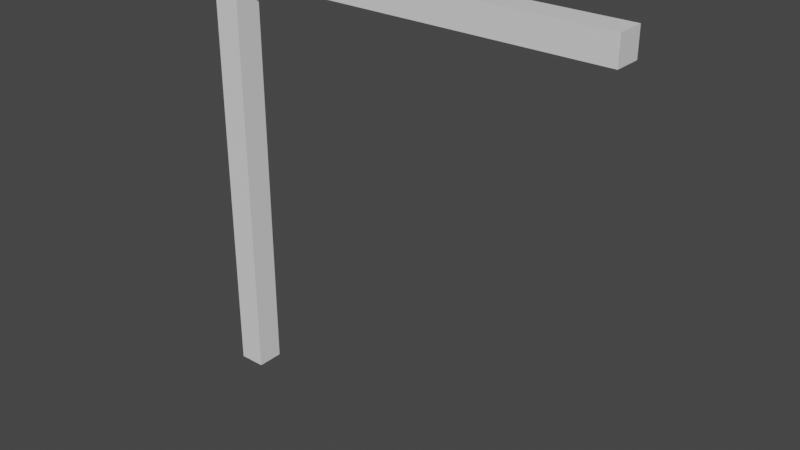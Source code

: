 # Source: wood.blend  (saved by Blender 2.92.15; exported with 4.5.12 LTS)
import bpy
from mathutils import Matrix  # noqa: F401  (used for matrix-valued properties, if any)

bpy.ops.wm.read_factory_settings(use_empty=True)
scene = bpy.context.scene
scene.name = 'Scene'

# ---- collections
col_collection = bpy.data.collections.new('Collection'); scene.collection.children.link(col_collection)

# ---- materials (node trees are filled in below, after node groups)
mat_wood = bpy.data.materials.new('wood')
mat_wood.use_transparent_shadow = False

# ---- material node trees
mat_wood.use_nodes = True; mat_wood.node_tree.nodes.clear()
_N = mat_wood.node_tree.nodes; _L = mat_wood.node_tree.links
n0 = _N.new('ShaderNodeBsdfPrincipled'); n0.name = 'Principled BSDF'; n0.location = (10, 300)
n0.distribution = 'GGX'
n0.subsurface_method = 'BURLEY'
n0.inputs[3].default_value = 1.45
n0.inputs[27].default_value = (0.0, 0.0, 0.0, 1.0)
n0.inputs[28].default_value = 1.0
n1 = _N.new('ShaderNodeOutputMaterial'); n1.name = 'Material Output'; n1.location = (300, 300)
_L.new(n0.outputs[0], n1.inputs[0])
n1.is_active_output = True

# ---- world
world_world = bpy.data.worlds.new('World'); scene.world = world_world
world_world.use_nodes = True; world_world.node_tree.nodes.clear()
_N = world_world.node_tree.nodes; _L = world_world.node_tree.links
n0 = _N.new('ShaderNodeOutputWorld'); n0.name = 'World Output'; n0.location = (300, 300)
n1 = _N.new('ShaderNodeBackground'); n1.name = 'Background'; n1.location = (10, 300)
n1.inputs[0].default_value = (0.05088, 0.05088, 0.05088, 1.0)
_L.new(n1.outputs[0], n0.inputs[0])
n0.is_active_output = True
world_world.color = (0.05088, 0.05088, 0.05088)
world_world.use_sun_shadow = False
world_world.sun_shadow_jitter_overblur = 0.0

# ---- meshes
me_cube_002 = bpy.data.meshes.new('Cube.002')
me_cube_002.from_pydata([(-0.175, -0.175, -0.00278), (-0.175, -0.175, 5.347), (-0.175, 0.175, -0.00278), (-0.175, 0.175, 5.347), (0.175, -0.175, -0.00278), (0.175, -0.175, 5.347), (0.175, 0.175, -0.00278), (0.175, 0.175, 5.347), (-0.175, -0.175, 5.692), (-0.175, 0.175, 5.692), (0.175, -0.175, 5.692), (0.175, 0.175, 5.692), (5.175, -0.175, 5.347), (5.175, 0.175, 5.347), (5.175, -0.175, 5.692), (5.175, 0.175, 5.692)], [], [(0, 1, 3, 2), (2, 3, 7, 6), (6, 7, 5, 4), (4, 5, 1, 0), (2, 6, 4, 0), (7, 3, 9, 11), (11, 9, 8, 10), (10, 5, 12, 14), (3, 1, 8, 9), (1, 5, 10, 8), (12, 13, 15, 14), (11, 10, 14, 15), (5, 7, 13, 12), (7, 11, 15, 13)])
_uv = me_cube_002.uv_layers.new(name='UVMap')
_uv.uv.foreach_set('vector', [1.0, 2.794e-09, 1.0, 0.4842, 0.9683, 0.4842, 0.9683, 0.0, 0.4842, 2.794e-09, 0.4842, 0.4842, 0.4525, 0.4842, 0.4525, 0.0, 0.03167, 0.5154, 0.03167, 0.9995, 0.0, 0.9995, 4.47e-08, 0.5154, 0.5158, 2.794e-09, 0.5158, 0.4842, 0.4842, 0.4842, 0.4842, 0.0, 0.09502, 0.5154, 0.1267, 0.5154, 0.1267, 0.5471, 0.09502, 0.5471, 0.4525, 0.4842, 0.4842, 0.4842, 0.4842, 0.5154, 0.4525, 0.5154, 0.06335, 0.9679, 0.06335, 0.9995, 0.03167, 0.9995, 0.03167, 0.9679, 0.5158, 0.5154, 0.5158, 0.4842, 0.9683, 0.4842, 0.9683, 0.5154, 0.9683, 0.4842, 1.0, 0.4842, 1.0, 0.5154, 0.9683, 0.5154, 0.4842, 0.4842, 0.5158, 0.4842, 0.5158, 0.5154, 0.4842, 0.5154, 0.1579, 0.5154, 0.1579, 0.5471, 0.1267, 0.5471, 0.1267, 0.5154, 0.06335, 0.9679, 0.03167, 0.9679, 0.03167, 0.5154, 0.06335, 0.5154, 0.06335, 0.5154, 0.09502, 0.5154, 0.09502, 0.9679, 0.06335, 0.9679, 0.4525, 0.4842, 0.4525, 0.5154, 0.0, 0.5154, 0.0, 0.4842])
me_cube_002.materials.append(mat_wood)
me_cube_002.use_remesh_fix_poles = True
me_cube_002.use_remesh_preserve_attributes = False
me_cube_002.use_mirror_vertex_groups = False
me_cube_002.update()

# ---- objects
ob_cube = bpy.data.objects.new('Cube', me_cube_002)

# ---- transforms, parenting, visibility, modifiers, constraints
ob_cube.location = (0.0, 0.0, 0.0)
ob_cube.lineart.crease_threshold = 0.0

# ---- collection membership
col_collection.objects.link(ob_cube)

# ---- scene / render settings (as saved in the file)
scene.frame_start = 1; scene.frame_end = 250; scene.frame_set(93)
scene.render.engine = 'BLENDER_EEVEE_NEXT'
scene.cycles.use_denoising = False
scene.cycles.samples = 128
scene.cycles.sampling_pattern = 'TABULATED_SOBOL'
scene.cycles.use_adaptive_sampling = False
scene.cycles.use_light_tree = False
scene.view_settings.view_transform = 'Filmic'
bpy.context.view_layer.update()

# ---- added for rendering (the .blend has no active camera and no usable light): camera, sun
cam_auto = bpy.data.cameras.new('AutoCamera')
cam_auto.lens = 50.0
cam_auto.sensor_width = 36.0
cam_auto.clip_end = 1000.0
ob_auto_camera = bpy.data.objects.new('AutoCamera', cam_auto)
scene.collection.objects.link(ob_auto_camera)
ob_auto_camera.location = (9.73677, -8.68413, 8.63414)
ob_auto_camera.rotation_euler = (1.09748, -7.21219e-08, 0.694738)
scene.camera = ob_auto_camera
light_auto_sun = bpy.data.lights.new('AutoSun', 'SUN')
light_auto_sun.energy = 3.0
light_auto_sun.angle = 0.0523599
ob_auto_sun = bpy.data.objects.new('AutoSun', light_auto_sun)
scene.collection.objects.link(ob_auto_sun)
ob_auto_sun.rotation_euler = (0.872665, 0.174533, 0.523599)
bpy.context.view_layer.update()
